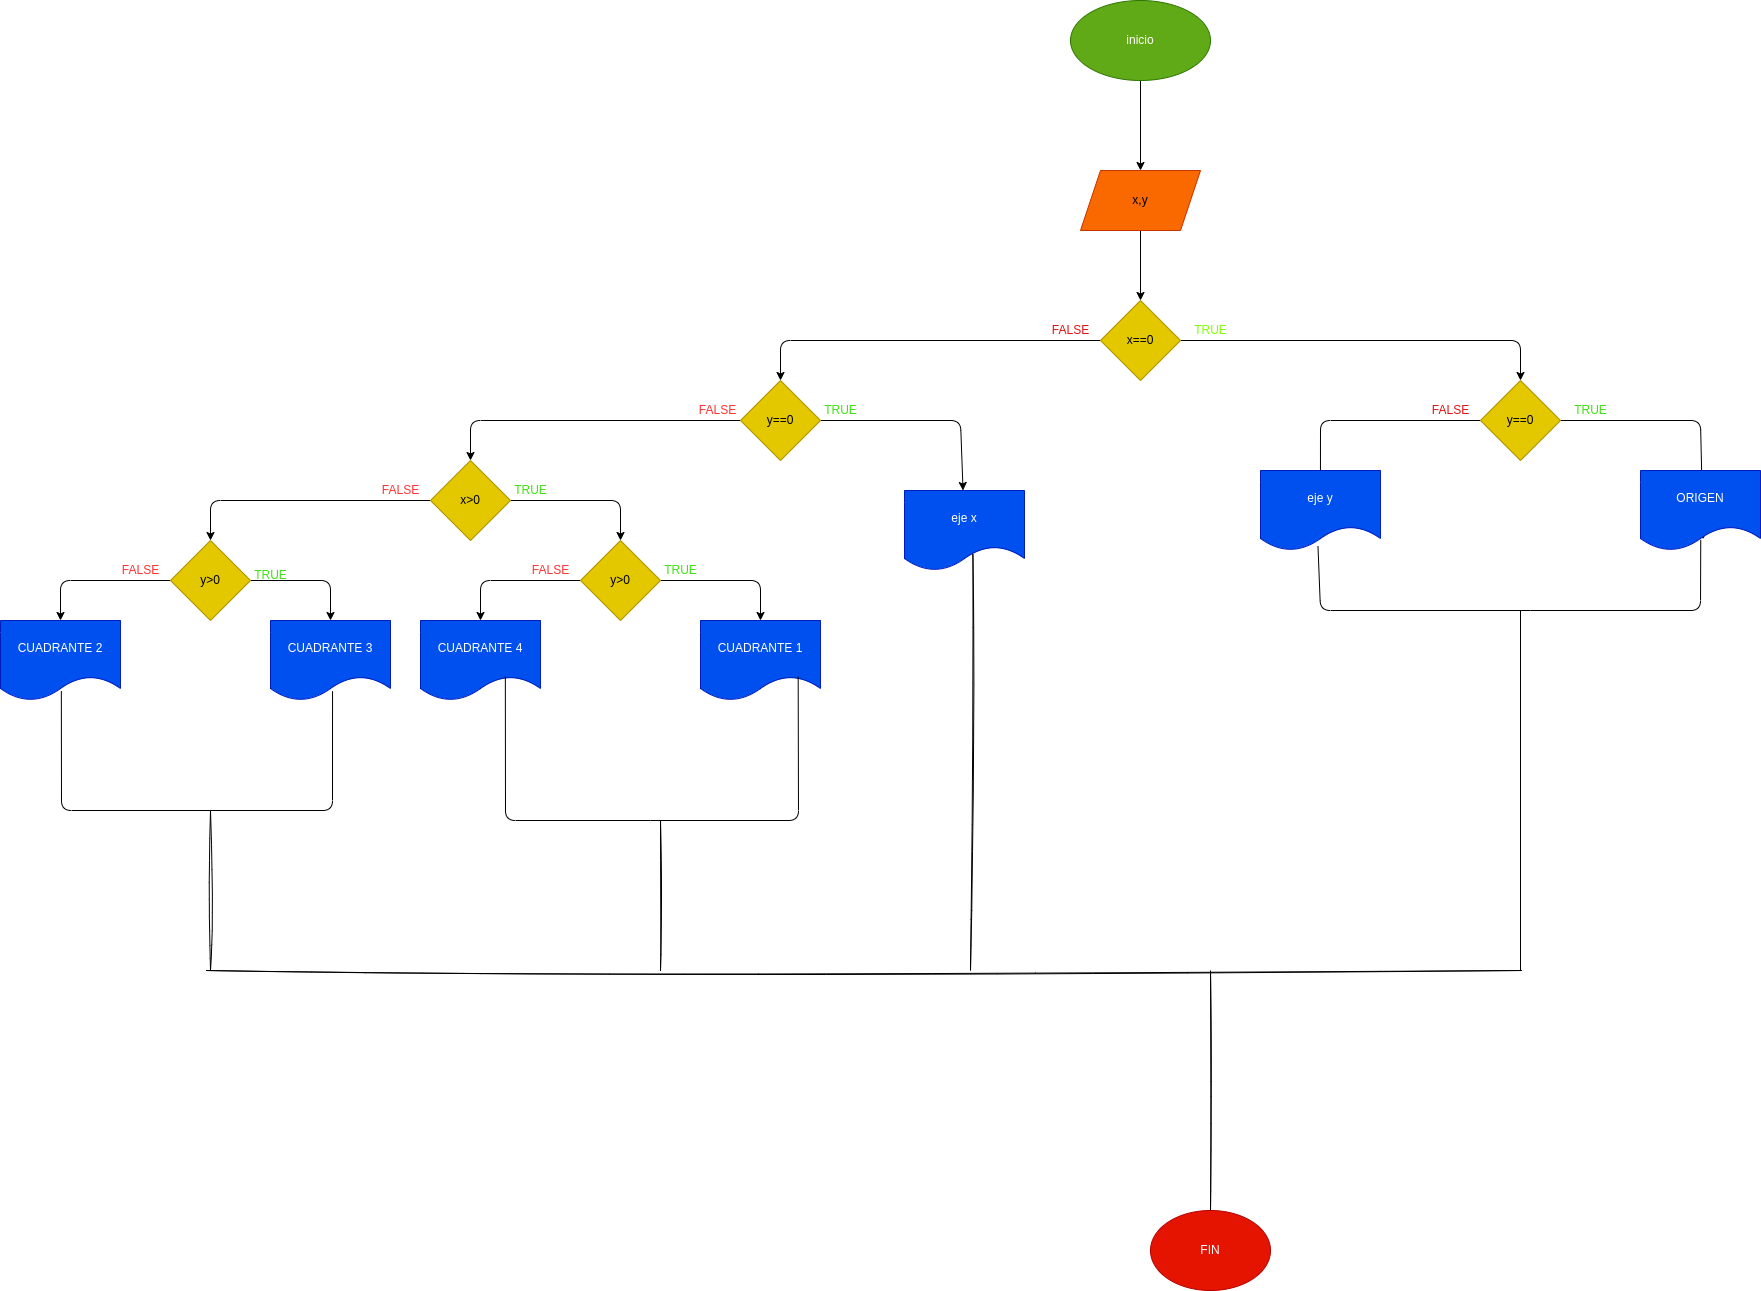

The diagram above was exported from draw.io. Its source (the exported page's mxGraphModel, read from the mxfile embedded in the PNG):
<mxGraphModel dx="2697" dy="1074" grid="1" gridSize="10" guides="0" tooltips="1" connect="1" arrows="1" fold="1" page="1" pageScale="1" pageWidth="827" pageHeight="1169" math="0" shadow="0">
  <root>
    <mxCell id="0" />
    <mxCell id="1" parent="0" />
    <mxCell id="4" value="" style="edgeStyle=none;html=1;" edge="1" parent="1" source="2" target="3">
      <mxGeometry relative="1" as="geometry" />
    </mxCell>
    <mxCell id="2" value="inicio" style="ellipse;whiteSpace=wrap;html=1;fillColor=#60a917;fontColor=#ffffff;strokeColor=#2D7600;" vertex="1" parent="1">
      <mxGeometry x="460" y="150" width="140" height="80" as="geometry" />
    </mxCell>
    <mxCell id="6" value="" style="edgeStyle=none;html=1;" edge="1" parent="1" source="3" target="5">
      <mxGeometry relative="1" as="geometry" />
    </mxCell>
    <mxCell id="3" value="x,y" style="shape=parallelogram;perimeter=parallelogramPerimeter;whiteSpace=wrap;html=1;fixedSize=1;fillColor=#fa6800;fontColor=#000000;strokeColor=#C73500;" vertex="1" parent="1">
      <mxGeometry x="470" y="320" width="120" height="60" as="geometry" />
    </mxCell>
    <mxCell id="8" value="" style="edgeStyle=none;html=1;" edge="1" parent="1" source="5" target="7">
      <mxGeometry relative="1" as="geometry">
        <Array as="points">
          <mxPoint x="910" y="490" />
        </Array>
      </mxGeometry>
    </mxCell>
    <mxCell id="10" value="" style="edgeStyle=none;html=1;" edge="1" parent="1" source="5" target="9">
      <mxGeometry relative="1" as="geometry">
        <Array as="points">
          <mxPoint x="170" y="490" />
        </Array>
      </mxGeometry>
    </mxCell>
    <mxCell id="5" value="x==0" style="rhombus;whiteSpace=wrap;html=1;fillColor=#e3c800;fontColor=#000000;strokeColor=#B09500;" vertex="1" parent="1">
      <mxGeometry x="490" y="450" width="80" height="80" as="geometry" />
    </mxCell>
    <mxCell id="12" value="" style="edgeStyle=none;html=1;entryX=0.499;entryY=0.848;entryDx=0;entryDy=0;entryPerimeter=0;" edge="1" parent="1" source="7" target="11">
      <mxGeometry relative="1" as="geometry">
        <Array as="points">
          <mxPoint x="710" y="570" />
        </Array>
      </mxGeometry>
    </mxCell>
    <mxCell id="14" value="" style="edgeStyle=none;html=1;entryX=0.522;entryY=0.858;entryDx=0;entryDy=0;entryPerimeter=0;" edge="1" parent="1" source="7" target="13">
      <mxGeometry relative="1" as="geometry">
        <Array as="points">
          <mxPoint x="1090" y="570" />
        </Array>
      </mxGeometry>
    </mxCell>
    <mxCell id="7" value="y==0" style="rhombus;whiteSpace=wrap;html=1;fillColor=#e3c800;fontColor=#000000;strokeColor=#B09500;" vertex="1" parent="1">
      <mxGeometry x="870" y="530" width="80" height="80" as="geometry" />
    </mxCell>
    <mxCell id="21" value="" style="edgeStyle=none;html=1;" edge="1" parent="1" source="9" target="20">
      <mxGeometry relative="1" as="geometry">
        <Array as="points">
          <mxPoint x="350" y="570" />
        </Array>
      </mxGeometry>
    </mxCell>
    <mxCell id="23" value="" style="edgeStyle=none;html=1;" edge="1" parent="1" source="9" target="22">
      <mxGeometry relative="1" as="geometry">
        <Array as="points">
          <mxPoint x="-140" y="570" />
        </Array>
      </mxGeometry>
    </mxCell>
    <mxCell id="9" value="y==0" style="rhombus;whiteSpace=wrap;html=1;fillColor=#e3c800;fontColor=#000000;strokeColor=#B09500;" vertex="1" parent="1">
      <mxGeometry x="130" y="530" width="80" height="80" as="geometry" />
    </mxCell>
    <mxCell id="11" value="eje y" style="shape=document;whiteSpace=wrap;html=1;boundedLbl=1;fillColor=#0050ef;fontColor=#ffffff;strokeColor=#001DBC;" vertex="1" parent="1">
      <mxGeometry x="650" y="620" width="120" height="80" as="geometry" />
    </mxCell>
    <mxCell id="13" value="ORIGEN" style="shape=document;whiteSpace=wrap;html=1;boundedLbl=1;fillColor=#0050ef;fontColor=#ffffff;strokeColor=#001DBC;" vertex="1" parent="1">
      <mxGeometry x="1030" y="620" width="120" height="80" as="geometry" />
    </mxCell>
    <mxCell id="16" value="" style="endArrow=none;html=1;entryX=0.502;entryY=0.868;entryDx=0;entryDy=0;entryPerimeter=0;" edge="1" parent="1" target="13">
      <mxGeometry width="50" height="50" relative="1" as="geometry">
        <mxPoint x="920" y="760" as="sourcePoint" />
        <mxPoint x="1130" y="730" as="targetPoint" />
        <Array as="points">
          <mxPoint x="1090" y="760" />
        </Array>
      </mxGeometry>
    </mxCell>
    <mxCell id="17" value="" style="endArrow=none;html=1;entryX=0.479;entryY=0.948;entryDx=0;entryDy=0;entryPerimeter=0;" edge="1" parent="1" target="11">
      <mxGeometry width="50" height="50" relative="1" as="geometry">
        <mxPoint x="920" y="760" as="sourcePoint" />
        <mxPoint x="1100" y="690" as="targetPoint" />
        <Array as="points">
          <mxPoint x="710" y="760" />
        </Array>
      </mxGeometry>
    </mxCell>
    <mxCell id="19" value="" style="endArrow=none;html=1;" edge="1" parent="1">
      <mxGeometry width="50" height="50" relative="1" as="geometry">
        <mxPoint x="910" y="1120" as="sourcePoint" />
        <mxPoint x="910" y="760" as="targetPoint" />
      </mxGeometry>
    </mxCell>
    <mxCell id="20" value="eje x" style="shape=document;whiteSpace=wrap;html=1;boundedLbl=1;fillColor=#0050ef;strokeColor=#001DBC;fontColor=#ffffff;" vertex="1" parent="1">
      <mxGeometry x="294" y="640" width="120" height="80" as="geometry" />
    </mxCell>
    <mxCell id="25" value="" style="edgeStyle=none;html=1;" edge="1" parent="1" source="22" target="24">
      <mxGeometry relative="1" as="geometry">
        <Array as="points">
          <mxPoint x="10" y="650" />
        </Array>
      </mxGeometry>
    </mxCell>
    <mxCell id="27" value="" style="edgeStyle=none;html=1;" edge="1" parent="1" source="22" target="26">
      <mxGeometry relative="1" as="geometry">
        <Array as="points">
          <mxPoint x="-400" y="650" />
        </Array>
      </mxGeometry>
    </mxCell>
    <mxCell id="22" value="x&amp;gt;0" style="rhombus;whiteSpace=wrap;html=1;fillColor=#e3c800;strokeColor=#B09500;fontColor=#000000;" vertex="1" parent="1">
      <mxGeometry x="-180" y="610" width="80" height="80" as="geometry" />
    </mxCell>
    <mxCell id="29" value="" style="edgeStyle=none;html=1;" edge="1" parent="1" source="24" target="28">
      <mxGeometry relative="1" as="geometry">
        <Array as="points">
          <mxPoint x="150" y="730" />
        </Array>
      </mxGeometry>
    </mxCell>
    <mxCell id="32" value="" style="edgeStyle=none;html=1;" edge="1" parent="1" source="24" target="31">
      <mxGeometry relative="1" as="geometry">
        <Array as="points">
          <mxPoint x="-130" y="730" />
        </Array>
      </mxGeometry>
    </mxCell>
    <mxCell id="24" value="y&amp;gt;0" style="rhombus;whiteSpace=wrap;html=1;fillColor=#e3c800;strokeColor=#B09500;fontColor=#000000;" vertex="1" parent="1">
      <mxGeometry x="-30" y="690" width="80" height="80" as="geometry" />
    </mxCell>
    <mxCell id="34" value="" style="edgeStyle=none;html=1;" edge="1" parent="1" source="26" target="33">
      <mxGeometry relative="1" as="geometry">
        <Array as="points">
          <mxPoint x="-280" y="730" />
        </Array>
      </mxGeometry>
    </mxCell>
    <mxCell id="36" value="" style="edgeStyle=none;html=1;" edge="1" parent="1" source="26" target="35">
      <mxGeometry relative="1" as="geometry">
        <Array as="points">
          <mxPoint x="-550" y="730" />
        </Array>
      </mxGeometry>
    </mxCell>
    <mxCell id="26" value="y&amp;gt;0" style="rhombus;whiteSpace=wrap;html=1;fillColor=#e3c800;strokeColor=#B09500;fontColor=#000000;" vertex="1" parent="1">
      <mxGeometry x="-440" y="690" width="80" height="80" as="geometry" />
    </mxCell>
    <mxCell id="28" value="CUADRANTE 1" style="shape=document;whiteSpace=wrap;html=1;boundedLbl=1;fillColor=#0050ef;strokeColor=#001DBC;fontColor=#ffffff;" vertex="1" parent="1">
      <mxGeometry x="90" y="770" width="120" height="80" as="geometry" />
    </mxCell>
    <mxCell id="31" value="CUADRANTE 4" style="shape=document;whiteSpace=wrap;html=1;boundedLbl=1;fillColor=#0050ef;strokeColor=#001DBC;fontColor=#ffffff;" vertex="1" parent="1">
      <mxGeometry x="-190" y="770" width="120" height="80" as="geometry" />
    </mxCell>
    <mxCell id="33" value="CUADRANTE 3" style="shape=document;whiteSpace=wrap;html=1;boundedLbl=1;fillColor=#0050ef;strokeColor=#001DBC;fontColor=#ffffff;" vertex="1" parent="1">
      <mxGeometry x="-340" y="770" width="120" height="80" as="geometry" />
    </mxCell>
    <mxCell id="35" value="CUADRANTE 2" style="shape=document;whiteSpace=wrap;html=1;boundedLbl=1;fillColor=#0050ef;strokeColor=#001DBC;fontColor=#ffffff;" vertex="1" parent="1">
      <mxGeometry x="-610" y="770" width="120" height="80" as="geometry" />
    </mxCell>
    <mxCell id="37" value="" style="endArrow=none;html=1;entryX=0.507;entryY=0.883;entryDx=0;entryDy=0;entryPerimeter=0;" edge="1" parent="1" target="35">
      <mxGeometry width="50" height="50" relative="1" as="geometry">
        <mxPoint x="-400" y="960" as="sourcePoint" />
        <mxPoint x="-550" y="840" as="targetPoint" />
        <Array as="points">
          <mxPoint x="-549" y="960" />
        </Array>
      </mxGeometry>
    </mxCell>
    <mxCell id="38" value="" style="endArrow=none;html=1;entryX=0.517;entryY=0.883;entryDx=0;entryDy=0;entryPerimeter=0;" edge="1" parent="1" target="33">
      <mxGeometry width="50" height="50" relative="1" as="geometry">
        <mxPoint x="-400" y="960" as="sourcePoint" />
        <mxPoint x="-280" y="840" as="targetPoint" />
        <Array as="points">
          <mxPoint x="-278" y="960" />
        </Array>
      </mxGeometry>
    </mxCell>
    <mxCell id="39" value="" style="endArrow=none;html=1;entryX=0.707;entryY=0.703;entryDx=0;entryDy=0;entryPerimeter=0;" edge="1" parent="1" target="31">
      <mxGeometry width="50" height="50" relative="1" as="geometry">
        <mxPoint x="40" y="970" as="sourcePoint" />
        <mxPoint x="-118" y="830" as="targetPoint" />
        <Array as="points">
          <mxPoint x="-105" y="970" />
        </Array>
      </mxGeometry>
    </mxCell>
    <mxCell id="40" value="" style="endArrow=none;html=1;entryX=0.814;entryY=0.703;entryDx=0;entryDy=0;entryPerimeter=0;" edge="1" parent="1" target="28">
      <mxGeometry width="50" height="50" relative="1" as="geometry">
        <mxPoint x="40" y="970" as="sourcePoint" />
        <mxPoint x="180" y="830" as="targetPoint" />
        <Array as="points">
          <mxPoint x="188" y="970" />
        </Array>
      </mxGeometry>
    </mxCell>
    <mxCell id="42" value="" style="endArrow=none;html=1;sketch=1;" edge="1" parent="1">
      <mxGeometry width="50" height="50" relative="1" as="geometry">
        <mxPoint x="-400" y="1120" as="sourcePoint" />
        <mxPoint x="-400" y="960" as="targetPoint" />
      </mxGeometry>
    </mxCell>
    <mxCell id="43" value="" style="endArrow=none;html=1;sketch=1;" edge="1" parent="1">
      <mxGeometry width="50" height="50" relative="1" as="geometry">
        <mxPoint x="50" y="1120" as="sourcePoint" />
        <mxPoint x="50" y="970" as="targetPoint" />
      </mxGeometry>
    </mxCell>
    <mxCell id="44" value="" style="endArrow=none;html=1;sketch=1;entryX=0.57;entryY=0.794;entryDx=0;entryDy=0;entryPerimeter=0;" edge="1" parent="1" target="20">
      <mxGeometry width="50" height="50" relative="1" as="geometry">
        <mxPoint x="360" y="1120" as="sourcePoint" />
        <mxPoint x="330" y="930" as="targetPoint" />
      </mxGeometry>
    </mxCell>
    <mxCell id="45" value="" style="endArrow=none;html=1;sketch=1;" edge="1" parent="1">
      <mxGeometry width="50" height="50" relative="1" as="geometry">
        <mxPoint x="-404.2354090073529" y="1120" as="sourcePoint" />
        <mxPoint x="911.4117072610294" y="1120" as="targetPoint" />
      </mxGeometry>
    </mxCell>
    <mxCell id="46" value="" style="endArrow=none;html=1;sketch=1;startArrow=none;" edge="1" parent="1" source="47">
      <mxGeometry width="50" height="50" relative="1" as="geometry">
        <mxPoint x="600" y="1390" as="sourcePoint" />
        <mxPoint x="600" y="1120" as="targetPoint" />
      </mxGeometry>
    </mxCell>
    <mxCell id="48" value="" style="endArrow=none;html=1;sketch=1;" edge="1" parent="1" target="47">
      <mxGeometry width="50" height="50" relative="1" as="geometry">
        <mxPoint x="600" y="1390" as="sourcePoint" />
        <mxPoint x="600" y="1120" as="targetPoint" />
      </mxGeometry>
    </mxCell>
    <mxCell id="47" value="FIN" style="ellipse;whiteSpace=wrap;html=1;fillColor=#e51400;fontColor=#ffffff;strokeColor=#B20000;" vertex="1" parent="1">
      <mxGeometry x="540" y="1360" width="120" height="80" as="geometry" />
    </mxCell>
    <mxCell id="49" value="&lt;font color=&quot;#e21212&quot;&gt;FALSE&lt;/font&gt;" style="text;html=1;align=center;verticalAlign=middle;resizable=0;points=[];autosize=1;strokeColor=none;fillColor=none;" vertex="1" parent="1">
      <mxGeometry x="430" y="465" width="60" height="30" as="geometry" />
    </mxCell>
    <mxCell id="50" value="&lt;font color=&quot;#80ff00&quot;&gt;TRUE&lt;/font&gt;" style="text;html=1;align=center;verticalAlign=middle;resizable=0;points=[];autosize=1;strokeColor=none;fillColor=none;fontColor=#f90101;" vertex="1" parent="1">
      <mxGeometry x="570" y="465" width="60" height="30" as="geometry" />
    </mxCell>
    <mxCell id="51" value="FALSE" style="text;html=1;align=center;verticalAlign=middle;resizable=0;points=[];autosize=1;strokeColor=none;fillColor=none;fontColor=#e21212;" vertex="1" parent="1">
      <mxGeometry x="810" y="545" width="60" height="30" as="geometry" />
    </mxCell>
    <mxCell id="53" value="&lt;font color=&quot;#3fe212&quot;&gt;TRUE&lt;/font&gt;" style="text;html=1;align=center;verticalAlign=middle;resizable=0;points=[];autosize=1;strokeColor=none;fillColor=none;fontColor=#e21212;" vertex="1" parent="1">
      <mxGeometry x="950" y="545" width="60" height="30" as="geometry" />
    </mxCell>
    <mxCell id="54" value="TRUE" style="text;html=1;align=center;verticalAlign=middle;resizable=0;points=[];autosize=1;strokeColor=none;fillColor=none;fontColor=#3fe212;" vertex="1" parent="1">
      <mxGeometry x="200" y="545" width="60" height="30" as="geometry" />
    </mxCell>
    <mxCell id="55" value="TRUE" style="text;html=1;align=center;verticalAlign=middle;resizable=0;points=[];autosize=1;strokeColor=none;fillColor=none;fontColor=#3fe212;" vertex="1" parent="1">
      <mxGeometry x="-110" y="625" width="60" height="30" as="geometry" />
    </mxCell>
    <mxCell id="56" value="TRUE" style="text;html=1;align=center;verticalAlign=middle;resizable=0;points=[];autosize=1;strokeColor=none;fillColor=none;fontColor=#3fe212;" vertex="1" parent="1">
      <mxGeometry x="-370" y="710" width="60" height="30" as="geometry" />
    </mxCell>
    <mxCell id="58" value="TRUE" style="text;html=1;align=center;verticalAlign=middle;resizable=0;points=[];autosize=1;strokeColor=none;fillColor=none;fontColor=#3fe212;" vertex="1" parent="1">
      <mxGeometry x="40" y="705" width="60" height="30" as="geometry" />
    </mxCell>
    <mxCell id="59" value="&lt;font color=&quot;#ff3333&quot;&gt;FALSE&lt;/font&gt;" style="text;html=1;align=center;verticalAlign=middle;resizable=0;points=[];autosize=1;strokeColor=none;fillColor=none;fontColor=#3fe212;" vertex="1" parent="1">
      <mxGeometry x="77" y="545" width="60" height="30" as="geometry" />
    </mxCell>
    <mxCell id="60" value="FALSE" style="text;html=1;align=center;verticalAlign=middle;resizable=0;points=[];autosize=1;strokeColor=none;fillColor=none;fontColor=#FF3333;" vertex="1" parent="1">
      <mxGeometry x="-240" y="625" width="60" height="30" as="geometry" />
    </mxCell>
    <mxCell id="61" value="FALSE" style="text;html=1;align=center;verticalAlign=middle;resizable=0;points=[];autosize=1;strokeColor=none;fillColor=none;fontColor=#FF3333;" vertex="1" parent="1">
      <mxGeometry x="-500" y="705" width="60" height="30" as="geometry" />
    </mxCell>
    <mxCell id="62" value="FALSE" style="text;html=1;align=center;verticalAlign=middle;resizable=0;points=[];autosize=1;strokeColor=none;fillColor=none;fontColor=#FF3333;" vertex="1" parent="1">
      <mxGeometry x="-90" y="705" width="60" height="30" as="geometry" />
    </mxCell>
  </root>
</mxGraphModel>